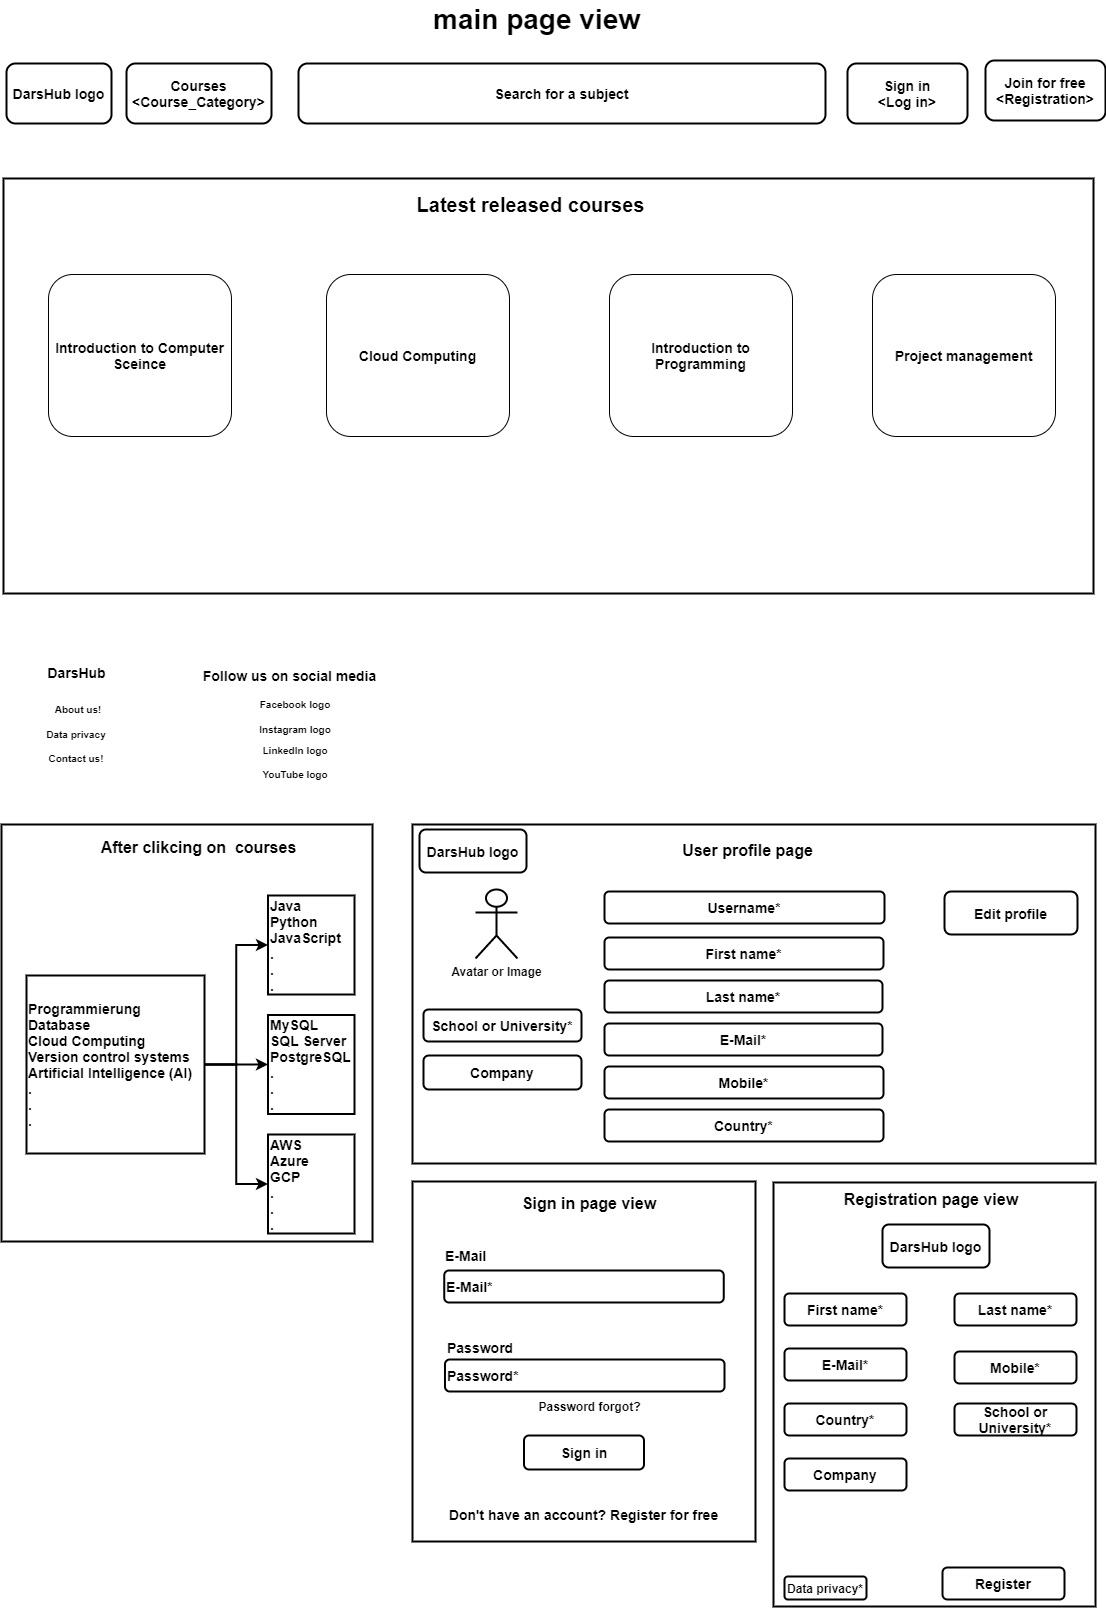

The diagram above was exported from draw.io. Its source (the exported page's mxGraphModel, read from the mxfile embedded in the PNG):
<mxGraphModel dx="1669" dy="881" grid="0" gridSize="10" guides="1" tooltips="1" connect="1" arrows="1" fold="1" page="1" pageScale="1" pageWidth="1169" pageHeight="827" math="0" shadow="0">
  <root>
    <mxCell id="0" />
    <mxCell id="1" parent="0" />
    <mxCell id="n_dRhAhsoBzOTVvqfFXm-16" value="" style="rounded=0;whiteSpace=wrap;html=1;strokeWidth=2;" parent="1" vertex="1">
      <mxGeometry x="36" y="854" width="371" height="417" as="geometry" />
    </mxCell>
    <mxCell id="n_dRhAhsoBzOTVvqfFXm-1" value="Search for a subject" style="rounded=1;whiteSpace=wrap;html=1;fontStyle=1;fontSize=14;strokeWidth=2;" parent="1" vertex="1">
      <mxGeometry x="333" y="93" width="527" height="60" as="geometry" />
    </mxCell>
    <mxCell id="n_dRhAhsoBzOTVvqfFXm-4" value="Join for free&lt;br&gt;&amp;lt;Registration&amp;gt;" style="rounded=1;whiteSpace=wrap;html=1;fontStyle=1;fontSize=14;strokeWidth=2;" parent="1" vertex="1">
      <mxGeometry x="1020" y="90" width="120" height="60" as="geometry" />
    </mxCell>
    <mxCell id="n_dRhAhsoBzOTVvqfFXm-5" value="Sign in&lt;br&gt;&amp;lt;Log in&amp;gt;" style="rounded=1;whiteSpace=wrap;html=1;fontStyle=1;fontSize=14;strokeWidth=2;" parent="1" vertex="1">
      <mxGeometry x="882" y="93" width="120" height="60" as="geometry" />
    </mxCell>
    <mxCell id="n_dRhAhsoBzOTVvqfFXm-26" style="edgeStyle=orthogonalEdgeStyle;rounded=0;orthogonalLoop=1;jettySize=auto;html=1;exitX=1;exitY=0.5;exitDx=0;exitDy=0;entryX=0;entryY=0.5;entryDx=0;entryDy=0;fontSize=14;strokeWidth=2;" parent="1" source="n_dRhAhsoBzOTVvqfFXm-6" target="n_dRhAhsoBzOTVvqfFXm-23" edge="1">
      <mxGeometry relative="1" as="geometry" />
    </mxCell>
    <mxCell id="n_dRhAhsoBzOTVvqfFXm-27" style="edgeStyle=orthogonalEdgeStyle;rounded=0;orthogonalLoop=1;jettySize=auto;html=1;entryX=0;entryY=0.5;entryDx=0;entryDy=0;fontSize=14;strokeWidth=2;" parent="1" source="n_dRhAhsoBzOTVvqfFXm-6" target="n_dRhAhsoBzOTVvqfFXm-24" edge="1">
      <mxGeometry relative="1" as="geometry" />
    </mxCell>
    <mxCell id="n_dRhAhsoBzOTVvqfFXm-28" style="edgeStyle=orthogonalEdgeStyle;rounded=0;orthogonalLoop=1;jettySize=auto;html=1;entryX=0;entryY=0.5;entryDx=0;entryDy=0;fontSize=14;strokeWidth=2;" parent="1" source="n_dRhAhsoBzOTVvqfFXm-6" target="n_dRhAhsoBzOTVvqfFXm-25" edge="1">
      <mxGeometry relative="1" as="geometry" />
    </mxCell>
    <mxCell id="n_dRhAhsoBzOTVvqfFXm-6" value="Programmierung&lt;br style=&quot;font-size: 14px;&quot;&gt;Database&lt;br style=&quot;font-size: 14px;&quot;&gt;Cloud Computing&lt;br style=&quot;font-size: 14px;&quot;&gt;Version control systems&lt;br style=&quot;font-size: 14px;&quot;&gt;Artificial Intelligence (AI)&lt;br style=&quot;font-size: 14px;&quot;&gt;.&lt;br style=&quot;font-size: 14px;&quot;&gt;.&lt;br style=&quot;font-size: 14px;&quot;&gt;." style="whiteSpace=wrap;html=1;aspect=fixed;align=left;fontStyle=1;fontSize=14;strokeWidth=2;" parent="1" vertex="1">
      <mxGeometry x="61" y="1005" width="178" height="178" as="geometry" />
    </mxCell>
    <mxCell id="n_dRhAhsoBzOTVvqfFXm-17" value="main page view" style="text;html=1;align=center;verticalAlign=middle;resizable=0;points=[];autosize=1;strokeColor=none;fillColor=none;fontStyle=1;fontSize=28;" parent="1" vertex="1">
      <mxGeometry x="462" y="30" width="217" height="38" as="geometry" />
    </mxCell>
    <mxCell id="n_dRhAhsoBzOTVvqfFXm-19" value="Courses&lt;br&gt;&amp;lt;Course_Category&amp;gt;" style="rounded=1;whiteSpace=wrap;html=1;fontSize=14;fontStyle=1;strokeWidth=2;" parent="1" vertex="1">
      <mxGeometry x="161" y="93" width="145" height="60" as="geometry" />
    </mxCell>
    <mxCell id="n_dRhAhsoBzOTVvqfFXm-22" value="DarsHub logo" style="rounded=1;whiteSpace=wrap;html=1;fontSize=14;fontStyle=1;strokeWidth=2;" parent="1" vertex="1">
      <mxGeometry x="41" y="93" width="105" height="60" as="geometry" />
    </mxCell>
    <mxCell id="n_dRhAhsoBzOTVvqfFXm-23" value="Java&lt;br&gt;Python&lt;br&gt;JavaScript&lt;br&gt;.&lt;br&gt;.&lt;br&gt;." style="rounded=0;whiteSpace=wrap;html=1;fontSize=14;align=left;fontStyle=1;strokeWidth=2;" parent="1" vertex="1">
      <mxGeometry x="302.5" y="925" width="86.5" height="99" as="geometry" />
    </mxCell>
    <mxCell id="n_dRhAhsoBzOTVvqfFXm-24" value="MySQL&lt;br&gt;SQL Server&lt;br&gt;PostgreSQL&lt;br&gt;.&lt;br&gt;.&lt;br&gt;." style="rounded=0;whiteSpace=wrap;html=1;fontSize=14;align=left;fontStyle=1;strokeWidth=2;" parent="1" vertex="1">
      <mxGeometry x="302.5" y="1044.5" width="86.5" height="99" as="geometry" />
    </mxCell>
    <mxCell id="n_dRhAhsoBzOTVvqfFXm-25" value="AWS&lt;br&gt;Azure&lt;br&gt;GCP&lt;br&gt;.&lt;br&gt;.&lt;br&gt;." style="rounded=0;whiteSpace=wrap;html=1;fontSize=14;align=left;fontStyle=1;strokeWidth=2;" parent="1" vertex="1">
      <mxGeometry x="302.5" y="1164" width="86.5" height="99" as="geometry" />
    </mxCell>
    <mxCell id="n_dRhAhsoBzOTVvqfFXm-29" value="After clikcing on&amp;nbsp; courses" style="text;html=1;strokeColor=none;fillColor=none;align=center;verticalAlign=middle;whiteSpace=wrap;rounded=0;fontSize=16;fontStyle=1" parent="1" vertex="1">
      <mxGeometry x="90" y="862" width="287" height="30" as="geometry" />
    </mxCell>
    <mxCell id="n_dRhAhsoBzOTVvqfFXm-30" value="" style="rounded=0;whiteSpace=wrap;html=1;fontSize=20;strokeWidth=2;fontStyle=1" parent="1" vertex="1">
      <mxGeometry x="38" y="208" width="1090" height="415" as="geometry" />
    </mxCell>
    <mxCell id="n_dRhAhsoBzOTVvqfFXm-33" value="DarsHub" style="text;html=1;strokeColor=none;fillColor=none;align=center;verticalAlign=middle;whiteSpace=wrap;rounded=0;fontSize=14;fontStyle=1" parent="1" vertex="1">
      <mxGeometry x="51" y="683" width="121" height="38" as="geometry" />
    </mxCell>
    <mxCell id="n_dRhAhsoBzOTVvqfFXm-34" value="Data privacy" style="text;html=1;strokeColor=none;fillColor=none;align=center;verticalAlign=middle;whiteSpace=wrap;rounded=0;fontSize=10;fontStyle=1" parent="1" vertex="1">
      <mxGeometry x="69" y="749" width="84" height="30" as="geometry" />
    </mxCell>
    <mxCell id="n_dRhAhsoBzOTVvqfFXm-35" value="About us!" style="text;html=1;strokeColor=none;fillColor=none;align=center;verticalAlign=middle;whiteSpace=wrap;rounded=0;fontSize=10;fontStyle=1" parent="1" vertex="1">
      <mxGeometry x="71" y="724" width="84" height="30" as="geometry" />
    </mxCell>
    <mxCell id="n_dRhAhsoBzOTVvqfFXm-36" value="Contact us!" style="text;html=1;strokeColor=none;fillColor=none;align=center;verticalAlign=middle;whiteSpace=wrap;rounded=0;fontSize=10;fontStyle=1" parent="1" vertex="1">
      <mxGeometry x="69" y="773" width="84" height="30" as="geometry" />
    </mxCell>
    <mxCell id="n_dRhAhsoBzOTVvqfFXm-37" value="Follow us on social media" style="text;html=1;strokeColor=none;fillColor=none;align=center;verticalAlign=middle;whiteSpace=wrap;rounded=0;fontSize=14;fontStyle=1" parent="1" vertex="1">
      <mxGeometry x="234" y="686" width="181" height="38" as="geometry" />
    </mxCell>
    <mxCell id="n_dRhAhsoBzOTVvqfFXm-38" value="Facebook logo" style="text;html=1;strokeColor=none;fillColor=none;align=center;verticalAlign=middle;whiteSpace=wrap;rounded=0;fontSize=10;fontStyle=1" parent="1" vertex="1">
      <mxGeometry x="288" y="724" width="84" height="20" as="geometry" />
    </mxCell>
    <mxCell id="n_dRhAhsoBzOTVvqfFXm-42" value="Instagram logo" style="text;html=1;strokeColor=none;fillColor=none;align=center;verticalAlign=middle;whiteSpace=wrap;rounded=0;fontSize=10;fontStyle=1" parent="1" vertex="1">
      <mxGeometry x="288" y="749" width="84" height="20" as="geometry" />
    </mxCell>
    <mxCell id="n_dRhAhsoBzOTVvqfFXm-43" value="LinkedIn logo" style="text;html=1;strokeColor=none;fillColor=none;align=center;verticalAlign=middle;whiteSpace=wrap;rounded=0;fontSize=10;fontStyle=1" parent="1" vertex="1">
      <mxGeometry x="288" y="770" width="84" height="20" as="geometry" />
    </mxCell>
    <mxCell id="n_dRhAhsoBzOTVvqfFXm-44" value="YouTube logo" style="text;html=1;strokeColor=none;fillColor=none;align=center;verticalAlign=middle;whiteSpace=wrap;rounded=0;fontSize=10;fontStyle=1" parent="1" vertex="1">
      <mxGeometry x="288" y="794" width="84" height="20" as="geometry" />
    </mxCell>
    <mxCell id="n_dRhAhsoBzOTVvqfFXm-46" value="" style="rounded=0;whiteSpace=wrap;html=1;fontSize=10;strokeWidth=2;" parent="1" vertex="1">
      <mxGeometry x="447" y="854" width="683" height="339" as="geometry" />
    </mxCell>
    <mxCell id="n_dRhAhsoBzOTVvqfFXm-47" value="User profile page" style="text;html=1;strokeColor=none;fillColor=none;align=center;verticalAlign=middle;whiteSpace=wrap;rounded=0;fontSize=16;fontStyle=1" parent="1" vertex="1">
      <mxGeometry x="701" y="865" width="163" height="30" as="geometry" />
    </mxCell>
    <mxCell id="n_dRhAhsoBzOTVvqfFXm-48" value="&lt;font style=&quot;font-size: 12px&quot;&gt;&lt;b&gt;Avatar or Image&lt;/b&gt;&lt;/font&gt;" style="shape=umlActor;verticalLabelPosition=bottom;verticalAlign=top;html=1;outlineConnect=0;fontSize=10;strokeWidth=2;" parent="1" vertex="1">
      <mxGeometry x="510" y="919" width="42" height="69" as="geometry" />
    </mxCell>
    <mxCell id="n_dRhAhsoBzOTVvqfFXm-49" value="Username*" style="rounded=1;whiteSpace=wrap;html=1;fontSize=14;strokeWidth=2;fontStyle=1" parent="1" vertex="1">
      <mxGeometry x="639" y="921" width="280" height="32" as="geometry" />
    </mxCell>
    <mxCell id="n_dRhAhsoBzOTVvqfFXm-50" value="First name*" style="rounded=1;whiteSpace=wrap;html=1;fontSize=14;strokeWidth=2;fontStyle=1" parent="1" vertex="1">
      <mxGeometry x="639" y="967" width="279" height="32" as="geometry" />
    </mxCell>
    <mxCell id="n_dRhAhsoBzOTVvqfFXm-51" value="Last name*" style="rounded=1;whiteSpace=wrap;html=1;fontSize=14;strokeWidth=2;fontStyle=1" parent="1" vertex="1">
      <mxGeometry x="639" y="1010" width="278" height="32" as="geometry" />
    </mxCell>
    <mxCell id="n_dRhAhsoBzOTVvqfFXm-52" value="E-Mail*" style="rounded=1;whiteSpace=wrap;html=1;fontSize=14;strokeWidth=2;fontStyle=1" parent="1" vertex="1">
      <mxGeometry x="639" y="1053" width="278" height="32" as="geometry" />
    </mxCell>
    <mxCell id="n_dRhAhsoBzOTVvqfFXm-53" value="Mobile*" style="rounded=1;whiteSpace=wrap;html=1;fontSize=14;strokeWidth=2;fontStyle=1" parent="1" vertex="1">
      <mxGeometry x="639" y="1096" width="279" height="32" as="geometry" />
    </mxCell>
    <mxCell id="n_dRhAhsoBzOTVvqfFXm-54" value="Edit profile" style="rounded=1;whiteSpace=wrap;html=1;fontSize=14;strokeWidth=2;fontStyle=1" parent="1" vertex="1">
      <mxGeometry x="979" y="921" width="133" height="43" as="geometry" />
    </mxCell>
    <mxCell id="n_dRhAhsoBzOTVvqfFXm-55" value="School or University*" style="rounded=1;whiteSpace=wrap;html=1;fontSize=14;strokeWidth=2;fontStyle=1" parent="1" vertex="1">
      <mxGeometry x="458" y="1039" width="158" height="32" as="geometry" />
    </mxCell>
    <mxCell id="n_dRhAhsoBzOTVvqfFXm-56" value="Country*" style="rounded=1;whiteSpace=wrap;html=1;fontSize=14;strokeWidth=2;fontStyle=1" parent="1" vertex="1">
      <mxGeometry x="639" y="1139" width="279" height="32" as="geometry" />
    </mxCell>
    <mxCell id="n_dRhAhsoBzOTVvqfFXm-57" value="Company" style="rounded=1;whiteSpace=wrap;html=1;fontSize=14;strokeWidth=2;fontStyle=1" parent="1" vertex="1">
      <mxGeometry x="458" y="1085" width="158" height="34" as="geometry" />
    </mxCell>
    <mxCell id="NIATeQXuuGZmzlRYJyc2-1" value="&lt;span style=&quot;font-size: 20px ; font-weight: 700&quot;&gt;Latest released courses&lt;/span&gt;" style="text;html=1;strokeColor=none;fillColor=none;align=center;verticalAlign=middle;whiteSpace=wrap;rounded=0;" parent="1" vertex="1">
      <mxGeometry x="431" y="219" width="269" height="30" as="geometry" />
    </mxCell>
    <mxCell id="NIATeQXuuGZmzlRYJyc2-2" value="Introduction to Computer Sceince" style="rounded=1;whiteSpace=wrap;html=1;fontStyle=1;fontSize=14;" parent="1" vertex="1">
      <mxGeometry x="83" y="304" width="183" height="162" as="geometry" />
    </mxCell>
    <mxCell id="NIATeQXuuGZmzlRYJyc2-3" value="Cloud Computing" style="rounded=1;whiteSpace=wrap;html=1;fontStyle=1;fontSize=14;" parent="1" vertex="1">
      <mxGeometry x="361" y="304" width="183" height="162" as="geometry" />
    </mxCell>
    <mxCell id="NIATeQXuuGZmzlRYJyc2-4" value="&lt;span style=&quot;font-size: 14px;&quot;&gt;Introduction to Programming&lt;/span&gt;" style="rounded=1;whiteSpace=wrap;html=1;fontStyle=1;fontSize=14;" parent="1" vertex="1">
      <mxGeometry x="644" y="304" width="183" height="162" as="geometry" />
    </mxCell>
    <mxCell id="NIATeQXuuGZmzlRYJyc2-5" value="Project management" style="rounded=1;whiteSpace=wrap;html=1;fontStyle=1;fontSize=14;" parent="1" vertex="1">
      <mxGeometry x="907" y="304" width="183" height="162" as="geometry" />
    </mxCell>
    <mxCell id="NIATeQXuuGZmzlRYJyc2-6" value="" style="rounded=0;whiteSpace=wrap;html=1;fontSize=14;strokeWidth=2;" parent="1" vertex="1">
      <mxGeometry x="808" y="1212" width="322" height="424" as="geometry" />
    </mxCell>
    <mxCell id="NIATeQXuuGZmzlRYJyc2-8" value="First name*" style="rounded=1;whiteSpace=wrap;html=1;fontSize=14;strokeWidth=2;fontStyle=1" parent="1" vertex="1">
      <mxGeometry x="819" y="1323" width="122" height="32" as="geometry" />
    </mxCell>
    <mxCell id="NIATeQXuuGZmzlRYJyc2-15" value="DarsHub logo" style="rounded=1;whiteSpace=wrap;html=1;fontSize=14;fontStyle=1;strokeWidth=2;" parent="1" vertex="1">
      <mxGeometry x="454" y="859" width="107" height="43" as="geometry" />
    </mxCell>
    <mxCell id="NIATeQXuuGZmzlRYJyc2-16" value="DarsHub logo" style="rounded=1;whiteSpace=wrap;html=1;fontSize=14;fontStyle=1;strokeWidth=2;" parent="1" vertex="1">
      <mxGeometry x="917" y="1254" width="107" height="43" as="geometry" />
    </mxCell>
    <mxCell id="NIATeQXuuGZmzlRYJyc2-17" value="Last name*" style="rounded=1;whiteSpace=wrap;html=1;fontSize=14;strokeWidth=2;fontStyle=1" parent="1" vertex="1">
      <mxGeometry x="989" y="1323" width="122" height="32" as="geometry" />
    </mxCell>
    <mxCell id="NIATeQXuuGZmzlRYJyc2-18" value="E-Mail*" style="rounded=1;whiteSpace=wrap;html=1;fontSize=14;strokeWidth=2;fontStyle=1" parent="1" vertex="1">
      <mxGeometry x="819" y="1378" width="122" height="32" as="geometry" />
    </mxCell>
    <mxCell id="NIATeQXuuGZmzlRYJyc2-19" value="Mobile*" style="rounded=1;whiteSpace=wrap;html=1;fontSize=14;strokeWidth=2;fontStyle=1" parent="1" vertex="1">
      <mxGeometry x="989" y="1381" width="122" height="32" as="geometry" />
    </mxCell>
    <mxCell id="NIATeQXuuGZmzlRYJyc2-20" value="Country*" style="rounded=1;whiteSpace=wrap;html=1;fontSize=14;strokeWidth=2;fontStyle=1" parent="1" vertex="1">
      <mxGeometry x="819" y="1433" width="122" height="32" as="geometry" />
    </mxCell>
    <mxCell id="NIATeQXuuGZmzlRYJyc2-21" value="School or University*" style="rounded=1;whiteSpace=wrap;html=1;fontSize=14;strokeWidth=2;fontStyle=1" parent="1" vertex="1">
      <mxGeometry x="989" y="1433" width="122" height="32" as="geometry" />
    </mxCell>
    <mxCell id="NIATeQXuuGZmzlRYJyc2-22" value="Company" style="rounded=1;whiteSpace=wrap;html=1;fontSize=14;strokeWidth=2;fontStyle=1" parent="1" vertex="1">
      <mxGeometry x="819" y="1488" width="122" height="32" as="geometry" />
    </mxCell>
    <mxCell id="NIATeQXuuGZmzlRYJyc2-24" value="Data privacy*" style="rounded=1;whiteSpace=wrap;html=1;fontSize=12;strokeWidth=2;fontStyle=1" parent="1" vertex="1">
      <mxGeometry x="819" y="1606" width="82" height="23" as="geometry" />
    </mxCell>
    <mxCell id="NIATeQXuuGZmzlRYJyc2-25" value="Register" style="rounded=1;whiteSpace=wrap;html=1;fontSize=14;strokeWidth=2;fontStyle=1" parent="1" vertex="1">
      <mxGeometry x="977" y="1597" width="122" height="32" as="geometry" />
    </mxCell>
    <mxCell id="NIATeQXuuGZmzlRYJyc2-26" value="Registration page view" style="text;html=1;strokeColor=none;fillColor=none;align=center;verticalAlign=middle;whiteSpace=wrap;rounded=0;fontSize=16;fontStyle=1" parent="1" vertex="1">
      <mxGeometry x="860" y="1217" width="212" height="24" as="geometry" />
    </mxCell>
    <mxCell id="NIATeQXuuGZmzlRYJyc2-27" value="" style="rounded=0;whiteSpace=wrap;html=1;fontSize=16;strokeWidth=2;" parent="1" vertex="1">
      <mxGeometry x="447" y="1211" width="343" height="360" as="geometry" />
    </mxCell>
    <mxCell id="NIATeQXuuGZmzlRYJyc2-28" value="Sign in page view" style="text;html=1;strokeColor=none;fillColor=none;align=center;verticalAlign=middle;whiteSpace=wrap;rounded=0;fontSize=16;fontStyle=1" parent="1" vertex="1">
      <mxGeometry x="533" y="1220" width="182" height="26" as="geometry" />
    </mxCell>
    <mxCell id="NIATeQXuuGZmzlRYJyc2-30" value="E-Mail*" style="rounded=1;whiteSpace=wrap;html=1;fontSize=14;strokeWidth=2;fontStyle=1;align=left;" parent="1" vertex="1">
      <mxGeometry x="478.75" y="1300" width="279.5" height="32" as="geometry" />
    </mxCell>
    <mxCell id="NIATeQXuuGZmzlRYJyc2-31" value="Password*" style="rounded=1;whiteSpace=wrap;html=1;fontSize=14;strokeWidth=2;fontStyle=1;align=left;" parent="1" vertex="1">
      <mxGeometry x="479.5" y="1389" width="279.5" height="32" as="geometry" />
    </mxCell>
    <mxCell id="NIATeQXuuGZmzlRYJyc2-33" value="E-Mail" style="text;html=1;strokeColor=none;fillColor=none;align=left;verticalAlign=middle;whiteSpace=wrap;rounded=0;fontSize=14;fontStyle=1" parent="1" vertex="1">
      <mxGeometry x="477.5" y="1273" width="176" height="24" as="geometry" />
    </mxCell>
    <mxCell id="NIATeQXuuGZmzlRYJyc2-34" value="Password" style="text;html=1;strokeColor=none;fillColor=none;align=left;verticalAlign=middle;whiteSpace=wrap;rounded=0;fontSize=14;fontStyle=1" parent="1" vertex="1">
      <mxGeometry x="479.5" y="1367" width="176" height="20" as="geometry" />
    </mxCell>
    <mxCell id="NIATeQXuuGZmzlRYJyc2-35" value="Sign in" style="rounded=1;whiteSpace=wrap;html=1;fontSize=14;align=center;fontStyle=1;strokeWidth=2;" parent="1" vertex="1">
      <mxGeometry x="558.5" y="1465" width="120" height="34" as="geometry" />
    </mxCell>
    <mxCell id="NIATeQXuuGZmzlRYJyc2-36" value="Password forgot?" style="text;html=1;strokeColor=none;fillColor=none;align=center;verticalAlign=middle;whiteSpace=wrap;rounded=0;fontSize=12;fontStyle=1" parent="1" vertex="1">
      <mxGeometry x="558" y="1421" width="133" height="30" as="geometry" />
    </mxCell>
    <mxCell id="NIATeQXuuGZmzlRYJyc2-37" value="Don't have an account? Register for free" style="text;html=1;strokeColor=none;fillColor=none;align=center;verticalAlign=middle;whiteSpace=wrap;rounded=0;fontSize=14;fontStyle=1" parent="1" vertex="1">
      <mxGeometry x="473" y="1529" width="291" height="30" as="geometry" />
    </mxCell>
  </root>
</mxGraphModel>